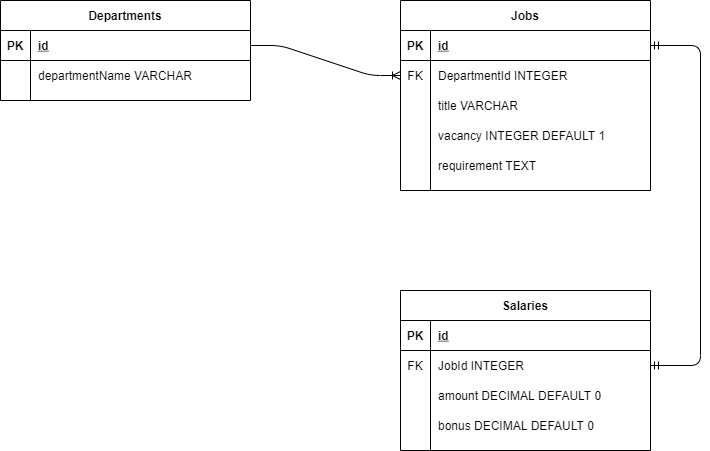

The diagram above was exported from draw.io. Its source (the exported page's mxGraphModel, read from the mxfile embedded in the PNG):
<mxGraphModel dx="624" dy="733" grid="1" gridSize="10" guides="1" tooltips="1" connect="1" arrows="1" fold="1" page="1" pageScale="1" pageWidth="850" pageHeight="1100" math="0" shadow="0" extFonts="Permanent Marker^https://fonts.googleapis.com/css?family=Permanent+Marker">
  <root>
    <mxCell id="0" />
    <mxCell id="1" parent="0" />
    <mxCell id="C-vyLk0tnHw3VtMMgP7b-2" value="Jobs" style="shape=table;startSize=30;container=1;collapsible=1;childLayout=tableLayout;fixedRows=1;rowLines=0;fontStyle=1;align=center;resizeLast=1;" parent="1" vertex="1">
      <mxGeometry x="450" y="120" width="250" height="190" as="geometry" />
    </mxCell>
    <mxCell id="C-vyLk0tnHw3VtMMgP7b-3" value="" style="shape=partialRectangle;collapsible=0;dropTarget=0;pointerEvents=0;fillColor=none;points=[[0,0.5],[1,0.5]];portConstraint=eastwest;top=0;left=0;right=0;bottom=1;" parent="C-vyLk0tnHw3VtMMgP7b-2" vertex="1">
      <mxGeometry y="30" width="250" height="30" as="geometry" />
    </mxCell>
    <mxCell id="C-vyLk0tnHw3VtMMgP7b-4" value="PK" style="shape=partialRectangle;overflow=hidden;connectable=0;fillColor=none;top=0;left=0;bottom=0;right=0;fontStyle=1;" parent="C-vyLk0tnHw3VtMMgP7b-3" vertex="1">
      <mxGeometry width="30" height="30" as="geometry" />
    </mxCell>
    <mxCell id="C-vyLk0tnHw3VtMMgP7b-5" value="id" style="shape=partialRectangle;overflow=hidden;connectable=0;fillColor=none;top=0;left=0;bottom=0;right=0;align=left;spacingLeft=6;fontStyle=5;" parent="C-vyLk0tnHw3VtMMgP7b-3" vertex="1">
      <mxGeometry x="30" width="220" height="30" as="geometry" />
    </mxCell>
    <mxCell id="C-vyLk0tnHw3VtMMgP7b-6" value="" style="shape=partialRectangle;collapsible=0;dropTarget=0;pointerEvents=0;fillColor=none;points=[[0,0.5],[1,0.5]];portConstraint=eastwest;top=0;left=0;right=0;bottom=0;" parent="C-vyLk0tnHw3VtMMgP7b-2" vertex="1">
      <mxGeometry y="60" width="250" height="30" as="geometry" />
    </mxCell>
    <mxCell id="C-vyLk0tnHw3VtMMgP7b-7" value="FK" style="shape=partialRectangle;overflow=hidden;connectable=0;fillColor=none;top=0;left=0;bottom=0;right=0;" parent="C-vyLk0tnHw3VtMMgP7b-6" vertex="1">
      <mxGeometry width="30" height="30" as="geometry" />
    </mxCell>
    <mxCell id="C-vyLk0tnHw3VtMMgP7b-8" value="DepartmentId INTEGER" style="shape=partialRectangle;overflow=hidden;connectable=0;fillColor=none;top=0;left=0;bottom=0;right=0;align=left;spacingLeft=6;" parent="C-vyLk0tnHw3VtMMgP7b-6" vertex="1">
      <mxGeometry x="30" width="220" height="30" as="geometry" />
    </mxCell>
    <mxCell id="C-vyLk0tnHw3VtMMgP7b-9" value="" style="shape=partialRectangle;collapsible=0;dropTarget=0;pointerEvents=0;fillColor=none;points=[[0,0.5],[1,0.5]];portConstraint=eastwest;top=0;left=0;right=0;bottom=0;" parent="C-vyLk0tnHw3VtMMgP7b-2" vertex="1">
      <mxGeometry y="90" width="250" height="30" as="geometry" />
    </mxCell>
    <mxCell id="C-vyLk0tnHw3VtMMgP7b-10" value="" style="shape=partialRectangle;overflow=hidden;connectable=0;fillColor=none;top=0;left=0;bottom=0;right=0;" parent="C-vyLk0tnHw3VtMMgP7b-9" vertex="1">
      <mxGeometry width="30" height="30" as="geometry" />
    </mxCell>
    <mxCell id="C-vyLk0tnHw3VtMMgP7b-11" value="title VARCHAR" style="shape=partialRectangle;overflow=hidden;connectable=0;fillColor=none;top=0;left=0;bottom=0;right=0;align=left;spacingLeft=6;" parent="C-vyLk0tnHw3VtMMgP7b-9" vertex="1">
      <mxGeometry x="30" width="220" height="30" as="geometry" />
    </mxCell>
    <mxCell id="IJjF2oi9EvVEvIjYhea7-7" value="" style="shape=partialRectangle;collapsible=0;dropTarget=0;pointerEvents=0;fillColor=none;points=[[0,0.5],[1,0.5]];portConstraint=eastwest;top=0;left=0;right=0;bottom=0;" parent="C-vyLk0tnHw3VtMMgP7b-2" vertex="1">
      <mxGeometry y="120" width="250" height="30" as="geometry" />
    </mxCell>
    <mxCell id="IJjF2oi9EvVEvIjYhea7-8" value="" style="shape=partialRectangle;overflow=hidden;connectable=0;fillColor=none;top=0;left=0;bottom=0;right=0;" parent="IJjF2oi9EvVEvIjYhea7-7" vertex="1">
      <mxGeometry width="30" height="30" as="geometry" />
    </mxCell>
    <mxCell id="IJjF2oi9EvVEvIjYhea7-9" value="vacancy INTEGER DEFAULT 1" style="shape=partialRectangle;overflow=hidden;connectable=0;fillColor=none;top=0;left=0;bottom=0;right=0;align=left;spacingLeft=6;" parent="IJjF2oi9EvVEvIjYhea7-7" vertex="1">
      <mxGeometry x="30" width="220" height="30" as="geometry" />
    </mxCell>
    <mxCell id="IJjF2oi9EvVEvIjYhea7-10" value="" style="shape=partialRectangle;collapsible=0;dropTarget=0;pointerEvents=0;fillColor=none;points=[[0,0.5],[1,0.5]];portConstraint=eastwest;top=0;left=0;right=0;bottom=0;" parent="C-vyLk0tnHw3VtMMgP7b-2" vertex="1">
      <mxGeometry y="150" width="250" height="30" as="geometry" />
    </mxCell>
    <mxCell id="IJjF2oi9EvVEvIjYhea7-11" value="" style="shape=partialRectangle;overflow=hidden;connectable=0;fillColor=none;top=0;left=0;bottom=0;right=0;" parent="IJjF2oi9EvVEvIjYhea7-10" vertex="1">
      <mxGeometry width="30" height="30" as="geometry" />
    </mxCell>
    <mxCell id="IJjF2oi9EvVEvIjYhea7-12" value="requirement TEXT" style="shape=partialRectangle;overflow=hidden;connectable=0;fillColor=none;top=0;left=0;bottom=0;right=0;align=left;spacingLeft=6;" parent="IJjF2oi9EvVEvIjYhea7-10" vertex="1">
      <mxGeometry x="30" width="220" height="30" as="geometry" />
    </mxCell>
    <mxCell id="C-vyLk0tnHw3VtMMgP7b-13" value="Salaries" style="shape=table;startSize=30;container=1;collapsible=1;childLayout=tableLayout;fixedRows=1;rowLines=0;fontStyle=1;align=center;resizeLast=1;" parent="1" vertex="1">
      <mxGeometry x="450" y="410" width="250" height="160" as="geometry" />
    </mxCell>
    <mxCell id="C-vyLk0tnHw3VtMMgP7b-14" value="" style="shape=partialRectangle;collapsible=0;dropTarget=0;pointerEvents=0;fillColor=none;points=[[0,0.5],[1,0.5]];portConstraint=eastwest;top=0;left=0;right=0;bottom=1;" parent="C-vyLk0tnHw3VtMMgP7b-13" vertex="1">
      <mxGeometry y="30" width="250" height="30" as="geometry" />
    </mxCell>
    <mxCell id="C-vyLk0tnHw3VtMMgP7b-15" value="PK" style="shape=partialRectangle;overflow=hidden;connectable=0;fillColor=none;top=0;left=0;bottom=0;right=0;fontStyle=1;" parent="C-vyLk0tnHw3VtMMgP7b-14" vertex="1">
      <mxGeometry width="30" height="30" as="geometry">
        <mxRectangle width="30" height="30" as="alternateBounds" />
      </mxGeometry>
    </mxCell>
    <mxCell id="C-vyLk0tnHw3VtMMgP7b-16" value="id" style="shape=partialRectangle;overflow=hidden;connectable=0;fillColor=none;top=0;left=0;bottom=0;right=0;align=left;spacingLeft=6;fontStyle=5;" parent="C-vyLk0tnHw3VtMMgP7b-14" vertex="1">
      <mxGeometry x="30" width="220" height="30" as="geometry">
        <mxRectangle width="220" height="30" as="alternateBounds" />
      </mxGeometry>
    </mxCell>
    <mxCell id="C-vyLk0tnHw3VtMMgP7b-17" value="" style="shape=partialRectangle;collapsible=0;dropTarget=0;pointerEvents=0;fillColor=none;points=[[0,0.5],[1,0.5]];portConstraint=eastwest;top=0;left=0;right=0;bottom=0;" parent="C-vyLk0tnHw3VtMMgP7b-13" vertex="1">
      <mxGeometry y="60" width="250" height="30" as="geometry" />
    </mxCell>
    <mxCell id="C-vyLk0tnHw3VtMMgP7b-18" value="FK" style="shape=partialRectangle;overflow=hidden;connectable=0;fillColor=none;top=0;left=0;bottom=0;right=0;" parent="C-vyLk0tnHw3VtMMgP7b-17" vertex="1">
      <mxGeometry width="30" height="30" as="geometry">
        <mxRectangle width="30" height="30" as="alternateBounds" />
      </mxGeometry>
    </mxCell>
    <mxCell id="C-vyLk0tnHw3VtMMgP7b-19" value="JobId INTEGER" style="shape=partialRectangle;overflow=hidden;connectable=0;fillColor=none;top=0;left=0;bottom=0;right=0;align=left;spacingLeft=6;" parent="C-vyLk0tnHw3VtMMgP7b-17" vertex="1">
      <mxGeometry x="30" width="220" height="30" as="geometry">
        <mxRectangle width="220" height="30" as="alternateBounds" />
      </mxGeometry>
    </mxCell>
    <mxCell id="C-vyLk0tnHw3VtMMgP7b-20" value="" style="shape=partialRectangle;collapsible=0;dropTarget=0;pointerEvents=0;fillColor=none;points=[[0,0.5],[1,0.5]];portConstraint=eastwest;top=0;left=0;right=0;bottom=0;" parent="C-vyLk0tnHw3VtMMgP7b-13" vertex="1">
      <mxGeometry y="90" width="250" height="30" as="geometry" />
    </mxCell>
    <mxCell id="C-vyLk0tnHw3VtMMgP7b-21" value="" style="shape=partialRectangle;overflow=hidden;connectable=0;fillColor=none;top=0;left=0;bottom=0;right=0;" parent="C-vyLk0tnHw3VtMMgP7b-20" vertex="1">
      <mxGeometry width="30" height="30" as="geometry">
        <mxRectangle width="30" height="30" as="alternateBounds" />
      </mxGeometry>
    </mxCell>
    <mxCell id="C-vyLk0tnHw3VtMMgP7b-22" value="amount DECIMAL DEFAULT 0" style="shape=partialRectangle;overflow=hidden;connectable=0;fillColor=none;top=0;left=0;bottom=0;right=0;align=left;spacingLeft=6;" parent="C-vyLk0tnHw3VtMMgP7b-20" vertex="1">
      <mxGeometry x="30" width="220" height="30" as="geometry">
        <mxRectangle width="220" height="30" as="alternateBounds" />
      </mxGeometry>
    </mxCell>
    <mxCell id="IJjF2oi9EvVEvIjYhea7-16" value="" style="shape=partialRectangle;collapsible=0;dropTarget=0;pointerEvents=0;fillColor=none;points=[[0,0.5],[1,0.5]];portConstraint=eastwest;top=0;left=0;right=0;bottom=0;" parent="C-vyLk0tnHw3VtMMgP7b-13" vertex="1">
      <mxGeometry y="120" width="250" height="30" as="geometry" />
    </mxCell>
    <mxCell id="IJjF2oi9EvVEvIjYhea7-17" value="" style="shape=partialRectangle;overflow=hidden;connectable=0;fillColor=none;top=0;left=0;bottom=0;right=0;" parent="IJjF2oi9EvVEvIjYhea7-16" vertex="1">
      <mxGeometry width="30" height="30" as="geometry">
        <mxRectangle width="30" height="30" as="alternateBounds" />
      </mxGeometry>
    </mxCell>
    <mxCell id="IJjF2oi9EvVEvIjYhea7-18" value="bonus DECIMAL DEFAULT 0" style="shape=partialRectangle;overflow=hidden;connectable=0;fillColor=none;top=0;left=0;bottom=0;right=0;align=left;spacingLeft=6;" parent="IJjF2oi9EvVEvIjYhea7-16" vertex="1">
      <mxGeometry x="30" width="220" height="30" as="geometry">
        <mxRectangle width="220" height="30" as="alternateBounds" />
      </mxGeometry>
    </mxCell>
    <mxCell id="C-vyLk0tnHw3VtMMgP7b-23" value="Departments" style="shape=table;startSize=30;container=1;collapsible=1;childLayout=tableLayout;fixedRows=1;rowLines=0;fontStyle=1;align=center;resizeLast=1;" parent="1" vertex="1">
      <mxGeometry x="50" y="120" width="250" height="100" as="geometry" />
    </mxCell>
    <mxCell id="C-vyLk0tnHw3VtMMgP7b-24" value="" style="shape=partialRectangle;collapsible=0;dropTarget=0;pointerEvents=0;fillColor=none;points=[[0,0.5],[1,0.5]];portConstraint=eastwest;top=0;left=0;right=0;bottom=1;" parent="C-vyLk0tnHw3VtMMgP7b-23" vertex="1">
      <mxGeometry y="30" width="250" height="30" as="geometry" />
    </mxCell>
    <mxCell id="C-vyLk0tnHw3VtMMgP7b-25" value="PK" style="shape=partialRectangle;overflow=hidden;connectable=0;fillColor=none;top=0;left=0;bottom=0;right=0;fontStyle=1;" parent="C-vyLk0tnHw3VtMMgP7b-24" vertex="1">
      <mxGeometry width="30" height="30" as="geometry" />
    </mxCell>
    <mxCell id="C-vyLk0tnHw3VtMMgP7b-26" value="id" style="shape=partialRectangle;overflow=hidden;connectable=0;fillColor=none;top=0;left=0;bottom=0;right=0;align=left;spacingLeft=6;fontStyle=5;" parent="C-vyLk0tnHw3VtMMgP7b-24" vertex="1">
      <mxGeometry x="30" width="220" height="30" as="geometry" />
    </mxCell>
    <mxCell id="C-vyLk0tnHw3VtMMgP7b-27" value="" style="shape=partialRectangle;collapsible=0;dropTarget=0;pointerEvents=0;fillColor=none;points=[[0,0.5],[1,0.5]];portConstraint=eastwest;top=0;left=0;right=0;bottom=0;" parent="C-vyLk0tnHw3VtMMgP7b-23" vertex="1">
      <mxGeometry y="60" width="250" height="30" as="geometry" />
    </mxCell>
    <mxCell id="C-vyLk0tnHw3VtMMgP7b-28" value="" style="shape=partialRectangle;overflow=hidden;connectable=0;fillColor=none;top=0;left=0;bottom=0;right=0;" parent="C-vyLk0tnHw3VtMMgP7b-27" vertex="1">
      <mxGeometry width="30" height="30" as="geometry" />
    </mxCell>
    <mxCell id="C-vyLk0tnHw3VtMMgP7b-29" value="departmentName VARCHAR" style="shape=partialRectangle;overflow=hidden;connectable=0;fillColor=none;top=0;left=0;bottom=0;right=0;align=left;spacingLeft=6;" parent="C-vyLk0tnHw3VtMMgP7b-27" vertex="1">
      <mxGeometry x="30" width="220" height="30" as="geometry" />
    </mxCell>
    <mxCell id="IJjF2oi9EvVEvIjYhea7-19" value="" style="edgeStyle=entityRelationEdgeStyle;fontSize=12;html=1;endArrow=ERoneToMany;exitX=1;exitY=0.5;exitDx=0;exitDy=0;entryX=0;entryY=0.5;entryDx=0;entryDy=0;" parent="1" source="C-vyLk0tnHw3VtMMgP7b-24" target="C-vyLk0tnHw3VtMMgP7b-6" edge="1">
      <mxGeometry width="100" height="100" relative="1" as="geometry">
        <mxPoint x="400" y="420" as="sourcePoint" />
        <mxPoint x="500" y="320" as="targetPoint" />
      </mxGeometry>
    </mxCell>
    <mxCell id="IJjF2oi9EvVEvIjYhea7-20" value="" style="edgeStyle=orthogonalEdgeStyle;fontSize=12;html=1;endArrow=ERmandOne;startArrow=ERmandOne;exitX=1;exitY=0.5;exitDx=0;exitDy=0;entryX=1;entryY=0.5;entryDx=0;entryDy=0;" parent="1" source="C-vyLk0tnHw3VtMMgP7b-3" target="C-vyLk0tnHw3VtMMgP7b-17" edge="1">
      <mxGeometry width="100" height="100" relative="1" as="geometry">
        <mxPoint x="400" y="420" as="sourcePoint" />
        <mxPoint x="500" y="320" as="targetPoint" />
        <Array as="points">
          <mxPoint x="750" y="165" />
          <mxPoint x="750" y="485" />
        </Array>
      </mxGeometry>
    </mxCell>
  </root>
</mxGraphModel>